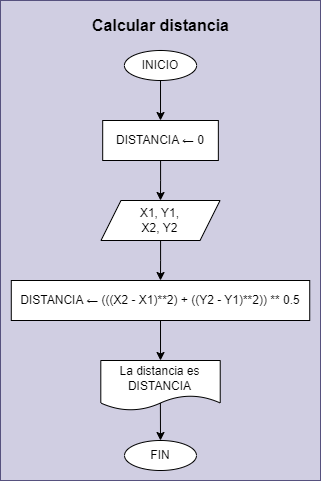

The diagram above was exported from draw.io. Its source (the exported page's mxGraphModel, read from the mxfile embedded in the PNG):
<mxGraphModel dx="4673" dy="699" grid="1" gridSize="10" guides="1" tooltips="1" connect="1" arrows="1" fold="1" page="1" pageScale="1" pageWidth="3300" pageHeight="4681" math="0" shadow="0">
  <root>
    <mxCell id="0" />
    <mxCell id="1" parent="0" />
    <mxCell id="2" value="" style="group;fillColor=#d0cee2;strokeColor=#56517e;" connectable="0" vertex="1" parent="1">
      <mxGeometry x="-1520" y="40" width="320" height="480" as="geometry" />
    </mxCell>
    <mxCell id="3" style="edgeStyle=orthogonalEdgeStyle;rounded=0;orthogonalLoop=1;jettySize=auto;html=1;entryX=0.5;entryY=0;entryDx=0;entryDy=0;" edge="1" parent="2" source="4" target="6">
      <mxGeometry relative="1" as="geometry" />
    </mxCell>
    <mxCell id="4" value="INICIO" style="ellipse;whiteSpace=wrap;html=1;" vertex="1" parent="2">
      <mxGeometry x="123.90277791855203" y="50" width="72.22272000000001" height="30" as="geometry" />
    </mxCell>
    <mxCell id="5" style="edgeStyle=orthogonalEdgeStyle;rounded=0;orthogonalLoop=1;jettySize=auto;html=1;entryX=0.5;entryY=0;entryDx=0;entryDy=0;" edge="1" parent="2" source="6" target="8">
      <mxGeometry relative="1" as="geometry" />
    </mxCell>
    <mxCell id="6" value="DISTANCIA ← 0" style="whiteSpace=wrap;html=1;" vertex="1" parent="2">
      <mxGeometry x="102.18541176470586" y="120" width="115.65866666666668" height="40" as="geometry" />
    </mxCell>
    <mxCell id="7" style="edgeStyle=orthogonalEdgeStyle;rounded=0;orthogonalLoop=1;jettySize=auto;html=1;entryX=0.5;entryY=0;entryDx=0;entryDy=0;" edge="1" parent="2" source="8" target="10">
      <mxGeometry relative="1" as="geometry" />
    </mxCell>
    <mxCell id="8" value="X1, Y1,&lt;div&gt;X2, Y2&lt;/div&gt;" style="shape=parallelogram;perimeter=parallelogramPerimeter;whiteSpace=wrap;html=1;fixedSize=1;" vertex="1" parent="2">
      <mxGeometry x="100.47956561085972" y="200" width="119.05969230769232" height="40" as="geometry" />
    </mxCell>
    <mxCell id="9" style="edgeStyle=orthogonalEdgeStyle;rounded=0;orthogonalLoop=1;jettySize=auto;html=1;entryX=0.5;entryY=0;entryDx=0;entryDy=0;" edge="1" parent="2" source="10" target="13">
      <mxGeometry relative="1" as="geometry" />
    </mxCell>
    <mxCell id="10" value="DISTANCIA ← (((X2 - X1)**2) + ((Y2 - Y1)**2)) ** 0.5" style="whiteSpace=wrap;html=1;" vertex="1" parent="2">
      <mxGeometry x="10.79" y="280" width="298.44" height="40" as="geometry" />
    </mxCell>
    <mxCell id="11" value="FIN" style="ellipse;whiteSpace=wrap;html=1;" vertex="1" parent="2">
      <mxGeometry x="124.03156561085974" y="440" width="71.94624" height="30" as="geometry" />
    </mxCell>
    <mxCell id="12" style="edgeStyle=orthogonalEdgeStyle;rounded=0;orthogonalLoop=1;jettySize=auto;html=1;entryX=0.5;entryY=0;entryDx=0;entryDy=0;exitX=0.499;exitY=0.85;exitDx=0;exitDy=0;exitPerimeter=0;" edge="1" parent="2" source="13" target="11">
      <mxGeometry relative="1" as="geometry" />
    </mxCell>
    <mxCell id="13" value="La distancia es DISTANCIA" style="shape=document;whiteSpace=wrap;html=1;boundedLbl=1;" vertex="1" parent="2">
      <mxGeometry x="100.29741176470588" y="360" width="119.43466666666666" height="50" as="geometry" />
    </mxCell>
    <mxCell id="14" value="Calcular distancia" style="text;html=1;align=center;verticalAlign=middle;resizable=0;points=[];autosize=1;strokeColor=none;fillColor=none;fontSize=16;fontStyle=1;fontColor=#000000;labelBackgroundColor=none;" vertex="1" parent="2">
      <mxGeometry x="85.00173413533834" y="10" width="150" height="30" as="geometry" />
    </mxCell>
  </root>
</mxGraphModel>